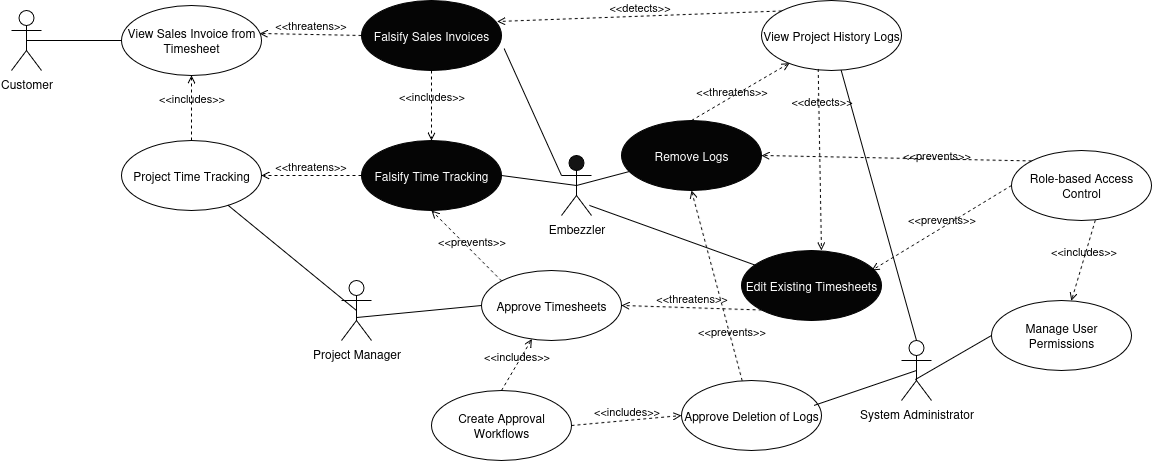

The diagram above was exported from draw.io. Its source (the exported page's mxGraphModel, read from the mxfile embedded in the PNG):
<mxGraphModel dx="925" dy="1308" grid="1" gridSize="10" guides="1" tooltips="1" connect="1" arrows="1" fold="1" page="1" pageScale="1" pageWidth="850" pageHeight="1100" math="0" shadow="0">
  <root>
    <mxCell id="0" />
    <mxCell id="1" parent="0" />
    <mxCell id="-YsOr1pnEJtVpVRQ9yXi-1" value="&lt;div&gt;Customer&lt;/div&gt;" style="shape=umlActor;html=1;verticalLabelPosition=bottom;verticalAlign=top;align=center;" vertex="1" parent="1">
      <mxGeometry x="50" y="450" width="30" height="60" as="geometry" />
    </mxCell>
    <mxCell id="-YsOr1pnEJtVpVRQ9yXi-3" value="View Sales Invoice from Timesheet" style="ellipse;whiteSpace=wrap;html=1;" vertex="1" parent="1">
      <mxGeometry x="160" y="445" width="140" height="70" as="geometry" />
    </mxCell>
    <mxCell id="-YsOr1pnEJtVpVRQ9yXi-4" value="Project Time Tracking" style="ellipse;whiteSpace=wrap;html=1;" vertex="1" parent="1">
      <mxGeometry x="160" y="580" width="140" height="70" as="geometry" />
    </mxCell>
    <mxCell id="-YsOr1pnEJtVpVRQ9yXi-5" value="Embezzler" style="shape=umlActor;html=1;verticalLabelPosition=bottom;verticalAlign=top;align=center;fillColor=#141414;" vertex="1" parent="1">
      <mxGeometry x="600" y="595" width="30" height="60" as="geometry" />
    </mxCell>
    <mxCell id="-YsOr1pnEJtVpVRQ9yXi-6" value="&lt;div&gt;&lt;span style=&quot;color: light-dark(rgb(255, 255, 255), rgb(237, 237, 237));&quot;&gt;Falsify Sales Invoices&lt;/span&gt;&lt;/div&gt;" style="ellipse;whiteSpace=wrap;html=1;fillColor=#050505;" vertex="1" parent="1">
      <mxGeometry x="400" y="440" width="140" height="70" as="geometry" />
    </mxCell>
    <mxCell id="-YsOr1pnEJtVpVRQ9yXi-7" value="&lt;div&gt;&lt;span style=&quot;color: light-dark(rgb(255, 255, 255), rgb(237, 237, 237));&quot;&gt;Falsify Time Tracking&lt;/span&gt;&lt;/div&gt;" style="ellipse;whiteSpace=wrap;html=1;fillColor=#050505;" vertex="1" parent="1">
      <mxGeometry x="400" y="580" width="140" height="70" as="geometry" />
    </mxCell>
    <mxCell id="-YsOr1pnEJtVpVRQ9yXi-8" value="Project Manager" style="shape=umlActor;html=1;verticalLabelPosition=bottom;verticalAlign=top;align=center;" vertex="1" parent="1">
      <mxGeometry x="380" y="720" width="30" height="60" as="geometry" />
    </mxCell>
    <mxCell id="-YsOr1pnEJtVpVRQ9yXi-12" value="View Project History Logs" style="ellipse;whiteSpace=wrap;html=1;" vertex="1" parent="1">
      <mxGeometry x="800" y="440" width="140" height="70" as="geometry" />
    </mxCell>
    <mxCell id="-YsOr1pnEJtVpVRQ9yXi-13" value="Approve Timesheets" style="ellipse;whiteSpace=wrap;html=1;" vertex="1" parent="1">
      <mxGeometry x="520" y="710" width="140" height="70" as="geometry" />
    </mxCell>
    <mxCell id="-YsOr1pnEJtVpVRQ9yXi-14" value="System Administrator" style="shape=umlActor;html=1;verticalLabelPosition=bottom;verticalAlign=top;align=center;" vertex="1" parent="1">
      <mxGeometry x="940" y="780" width="30" height="60" as="geometry" />
    </mxCell>
    <mxCell id="-YsOr1pnEJtVpVRQ9yXi-15" value="&lt;div&gt;&lt;span style=&quot;color: light-dark(rgb(255, 255, 255), rgb(237, 237, 237));&quot;&gt;Edit Existing Timesheets&lt;/span&gt;&lt;/div&gt;" style="ellipse;whiteSpace=wrap;html=1;fillColor=#050505;" vertex="1" parent="1">
      <mxGeometry x="780" y="690" width="140" height="70" as="geometry" />
    </mxCell>
    <mxCell id="-YsOr1pnEJtVpVRQ9yXi-16" value="&lt;div&gt;&lt;span style=&quot;color: light-dark(rgb(255, 255, 255), rgb(237, 237, 237));&quot;&gt;Remove Logs&lt;/span&gt;&lt;/div&gt;" style="ellipse;whiteSpace=wrap;html=1;fillColor=#050505;" vertex="1" parent="1">
      <mxGeometry x="660" y="560" width="140" height="70" as="geometry" />
    </mxCell>
    <mxCell id="-YsOr1pnEJtVpVRQ9yXi-17" value="Role-based Access Control" style="ellipse;whiteSpace=wrap;html=1;" vertex="1" parent="1">
      <mxGeometry x="1050" y="590" width="140" height="70" as="geometry" />
    </mxCell>
    <mxCell id="-YsOr1pnEJtVpVRQ9yXi-18" value="Manage User Permissions" style="ellipse;whiteSpace=wrap;html=1;" vertex="1" parent="1">
      <mxGeometry x="1030" y="740" width="140" height="70" as="geometry" />
    </mxCell>
    <mxCell id="-YsOr1pnEJtVpVRQ9yXi-19" value="Create Approval Workflows" style="ellipse;whiteSpace=wrap;html=1;" vertex="1" parent="1">
      <mxGeometry x="470" y="830" width="140" height="70" as="geometry" />
    </mxCell>
    <mxCell id="-YsOr1pnEJtVpVRQ9yXi-20" value="Approve Deletion of Logs" style="ellipse;whiteSpace=wrap;html=1;" vertex="1" parent="1">
      <mxGeometry x="720" y="820" width="140" height="70" as="geometry" />
    </mxCell>
    <mxCell id="-YsOr1pnEJtVpVRQ9yXi-21" value="" style="edgeStyle=none;html=1;endArrow=none;verticalAlign=bottom;rounded=0;exitX=0.5;exitY=0.5;exitDx=0;exitDy=0;exitPerimeter=0;entryX=0;entryY=0.5;entryDx=0;entryDy=0;" edge="1" parent="1" source="-YsOr1pnEJtVpVRQ9yXi-1" target="-YsOr1pnEJtVpVRQ9yXi-3">
      <mxGeometry width="160" relative="1" as="geometry">
        <mxPoint x="20" y="630" as="sourcePoint" />
        <mxPoint x="180" y="630" as="targetPoint" />
      </mxGeometry>
    </mxCell>
    <mxCell id="-YsOr1pnEJtVpVRQ9yXi-22" value="&amp;lt;&amp;lt;includes&amp;gt;&amp;gt;" style="edgeStyle=none;html=1;endArrow=open;verticalAlign=bottom;dashed=1;labelBackgroundColor=none;rounded=0;exitX=0.5;exitY=0;exitDx=0;exitDy=0;entryX=0.5;entryY=1;entryDx=0;entryDy=0;" edge="1" parent="1" source="-YsOr1pnEJtVpVRQ9yXi-4" target="-YsOr1pnEJtVpVRQ9yXi-3">
      <mxGeometry width="160" relative="1" as="geometry">
        <mxPoint x="40" y="600" as="sourcePoint" />
        <mxPoint x="200" y="600" as="targetPoint" />
      </mxGeometry>
    </mxCell>
    <mxCell id="-YsOr1pnEJtVpVRQ9yXi-25" value="&amp;lt;&amp;lt;threatens&amp;gt;&amp;gt;" style="edgeStyle=none;html=1;endArrow=open;verticalAlign=bottom;dashed=1;labelBackgroundColor=none;rounded=0;exitX=0;exitY=0.5;exitDx=0;exitDy=0;entryX=0.986;entryY=0.4;entryDx=0;entryDy=0;entryPerimeter=0;" edge="1" parent="1" source="-YsOr1pnEJtVpVRQ9yXi-6" target="-YsOr1pnEJtVpVRQ9yXi-3">
      <mxGeometry width="160" relative="1" as="geometry">
        <mxPoint x="130" y="320" as="sourcePoint" />
        <mxPoint x="290" y="320" as="targetPoint" />
      </mxGeometry>
    </mxCell>
    <mxCell id="-YsOr1pnEJtVpVRQ9yXi-26" value="&amp;lt;&amp;lt;threatens&amp;gt;&amp;gt;" style="edgeStyle=none;html=1;endArrow=open;verticalAlign=bottom;dashed=1;labelBackgroundColor=none;rounded=0;exitX=0;exitY=0.5;exitDx=0;exitDy=0;" edge="1" parent="1" source="-YsOr1pnEJtVpVRQ9yXi-7" target="-YsOr1pnEJtVpVRQ9yXi-4">
      <mxGeometry width="160" relative="1" as="geometry">
        <mxPoint x="220" y="680" as="sourcePoint" />
        <mxPoint x="380" y="680" as="targetPoint" />
      </mxGeometry>
    </mxCell>
    <mxCell id="-YsOr1pnEJtVpVRQ9yXi-27" value="&amp;lt;&amp;lt;includes&amp;gt;&amp;gt;" style="edgeStyle=none;html=1;endArrow=open;verticalAlign=bottom;dashed=1;labelBackgroundColor=none;rounded=0;exitX=0.5;exitY=1;exitDx=0;exitDy=0;entryX=0.5;entryY=0;entryDx=0;entryDy=0;" edge="1" parent="1" source="-YsOr1pnEJtVpVRQ9yXi-6" target="-YsOr1pnEJtVpVRQ9yXi-7">
      <mxGeometry width="160" relative="1" as="geometry">
        <mxPoint x="350" y="550" as="sourcePoint" />
        <mxPoint x="510" y="550" as="targetPoint" />
      </mxGeometry>
    </mxCell>
    <mxCell id="-YsOr1pnEJtVpVRQ9yXi-28" value="" style="edgeStyle=none;html=1;endArrow=none;verticalAlign=bottom;rounded=0;entryX=0.5;entryY=0.5;entryDx=0;entryDy=0;entryPerimeter=0;" edge="1" parent="1" source="-YsOr1pnEJtVpVRQ9yXi-4" target="-YsOr1pnEJtVpVRQ9yXi-8">
      <mxGeometry width="160" relative="1" as="geometry">
        <mxPoint x="150" y="770" as="sourcePoint" />
        <mxPoint x="310" y="770" as="targetPoint" />
      </mxGeometry>
    </mxCell>
    <mxCell id="-YsOr1pnEJtVpVRQ9yXi-29" value="" style="edgeStyle=none;html=1;endArrow=none;verticalAlign=bottom;rounded=0;exitX=0.5;exitY=0.617;exitDx=0;exitDy=0;exitPerimeter=0;entryX=0;entryY=0.5;entryDx=0;entryDy=0;" edge="1" parent="1" source="-YsOr1pnEJtVpVRQ9yXi-8" target="-YsOr1pnEJtVpVRQ9yXi-13">
      <mxGeometry width="160" relative="1" as="geometry">
        <mxPoint x="300" y="920" as="sourcePoint" />
        <mxPoint x="460" y="920" as="targetPoint" />
      </mxGeometry>
    </mxCell>
    <mxCell id="-YsOr1pnEJtVpVRQ9yXi-30" value="&amp;lt;&amp;lt;prevents&amp;gt;&amp;gt;" style="edgeStyle=none;html=1;endArrow=open;verticalAlign=bottom;dashed=1;labelBackgroundColor=none;rounded=0;exitX=0;exitY=0;exitDx=0;exitDy=0;entryX=0.5;entryY=1;entryDx=0;entryDy=0;" edge="1" parent="1" source="-YsOr1pnEJtVpVRQ9yXi-13" target="-YsOr1pnEJtVpVRQ9yXi-7">
      <mxGeometry x="-0.1367" width="160" relative="1" as="geometry">
        <mxPoint x="130" y="790" as="sourcePoint" />
        <mxPoint x="290" y="790" as="targetPoint" />
        <mxPoint as="offset" />
      </mxGeometry>
    </mxCell>
    <mxCell id="-YsOr1pnEJtVpVRQ9yXi-33" value="" style="edgeStyle=none;html=1;endArrow=none;verticalAlign=bottom;rounded=0;exitX=0.5;exitY=0.5;exitDx=0;exitDy=0;exitPerimeter=0;entryX=1;entryY=0.5;entryDx=0;entryDy=0;" edge="1" parent="1" source="-YsOr1pnEJtVpVRQ9yXi-5" target="-YsOr1pnEJtVpVRQ9yXi-7">
      <mxGeometry width="160" relative="1" as="geometry">
        <mxPoint x="630" y="650" as="sourcePoint" />
        <mxPoint x="790" y="650" as="targetPoint" />
      </mxGeometry>
    </mxCell>
    <mxCell id="-YsOr1pnEJtVpVRQ9yXi-34" value="" style="edgeStyle=none;html=1;endArrow=none;verticalAlign=bottom;rounded=0;entryX=0;entryY=0.3333333333333333;entryDx=0;entryDy=0;entryPerimeter=0;exitX=1.019;exitY=0.688;exitDx=0;exitDy=0;exitPerimeter=0;" edge="1" parent="1" source="-YsOr1pnEJtVpVRQ9yXi-6" target="-YsOr1pnEJtVpVRQ9yXi-5">
      <mxGeometry width="160" relative="1" as="geometry">
        <mxPoint x="400" y="260" as="sourcePoint" />
        <mxPoint x="560" y="260" as="targetPoint" />
      </mxGeometry>
    </mxCell>
    <mxCell id="-YsOr1pnEJtVpVRQ9yXi-38" value="&amp;lt;&amp;lt;detects&amp;gt;&amp;gt;" style="edgeStyle=none;html=1;endArrow=open;verticalAlign=bottom;dashed=1;labelBackgroundColor=none;rounded=0;exitX=0;exitY=0;exitDx=0;exitDy=0;entryX=0.968;entryY=0.3;entryDx=0;entryDy=0;entryPerimeter=0;" edge="1" parent="1" source="-YsOr1pnEJtVpVRQ9yXi-12" target="-YsOr1pnEJtVpVRQ9yXi-6">
      <mxGeometry width="160" relative="1" as="geometry">
        <mxPoint x="540" y="350" as="sourcePoint" />
        <mxPoint x="700" y="350" as="targetPoint" />
      </mxGeometry>
    </mxCell>
    <mxCell id="-YsOr1pnEJtVpVRQ9yXi-40" value="&amp;lt;&amp;lt;threatens&amp;gt;&amp;gt;" style="edgeStyle=none;html=1;endArrow=open;verticalAlign=bottom;dashed=1;labelBackgroundColor=none;rounded=0;exitX=0;exitY=1;exitDx=0;exitDy=0;entryX=1;entryY=0.5;entryDx=0;entryDy=0;" edge="1" parent="1" source="-YsOr1pnEJtVpVRQ9yXi-15" target="-YsOr1pnEJtVpVRQ9yXi-13">
      <mxGeometry width="160" relative="1" as="geometry">
        <mxPoint x="550" y="880" as="sourcePoint" />
        <mxPoint x="710" y="880" as="targetPoint" />
      </mxGeometry>
    </mxCell>
    <mxCell id="-YsOr1pnEJtVpVRQ9yXi-41" value="&amp;lt;&amp;lt;detects&amp;gt;&amp;gt;" style="edgeStyle=none;html=1;endArrow=open;verticalAlign=bottom;dashed=1;labelBackgroundColor=none;rounded=0;exitX=0.405;exitY=0.978;exitDx=0;exitDy=0;exitPerimeter=0;entryX=0.571;entryY=0;entryDx=0;entryDy=0;entryPerimeter=0;" edge="1" parent="1" source="-YsOr1pnEJtVpVRQ9yXi-12" target="-YsOr1pnEJtVpVRQ9yXi-15">
      <mxGeometry x="-0.5419" y="2" width="160" relative="1" as="geometry">
        <mxPoint x="900" y="670" as="sourcePoint" />
        <mxPoint x="1060" y="670" as="targetPoint" />
        <mxPoint x="1" as="offset" />
      </mxGeometry>
    </mxCell>
    <mxCell id="-YsOr1pnEJtVpVRQ9yXi-42" value="&amp;lt;&amp;lt;prevents&amp;gt;&amp;gt;" style="edgeStyle=none;html=1;endArrow=open;verticalAlign=bottom;dashed=1;labelBackgroundColor=none;rounded=0;exitX=0;exitY=0.5;exitDx=0;exitDy=0;" edge="1" parent="1" source="-YsOr1pnEJtVpVRQ9yXi-17">
      <mxGeometry width="160" relative="1" as="geometry">
        <mxPoint x="890" y="850" as="sourcePoint" />
        <mxPoint x="910" y="710" as="targetPoint" />
      </mxGeometry>
    </mxCell>
    <mxCell id="-YsOr1pnEJtVpVRQ9yXi-43" value="" style="edgeStyle=none;html=1;endArrow=none;verticalAlign=bottom;rounded=0;exitX=0.5;exitY=0.5;exitDx=0;exitDy=0;exitPerimeter=0;" edge="1" parent="1" source="-YsOr1pnEJtVpVRQ9yXi-5" target="-YsOr1pnEJtVpVRQ9yXi-16">
      <mxGeometry width="160" relative="1" as="geometry">
        <mxPoint x="640" y="530" as="sourcePoint" />
        <mxPoint x="800" y="530" as="targetPoint" />
      </mxGeometry>
    </mxCell>
    <mxCell id="-YsOr1pnEJtVpVRQ9yXi-44" value="&amp;lt;&amp;lt;threatens&amp;gt;&amp;gt;" style="edgeStyle=none;html=1;endArrow=open;verticalAlign=bottom;dashed=1;labelBackgroundColor=none;rounded=0;exitX=0.5;exitY=0;exitDx=0;exitDy=0;entryX=0.2;entryY=0.894;entryDx=0;entryDy=0;entryPerimeter=0;" edge="1" parent="1" source="-YsOr1pnEJtVpVRQ9yXi-16" target="-YsOr1pnEJtVpVRQ9yXi-12">
      <mxGeometry x="-0.2143" y="-3" width="160" relative="1" as="geometry">
        <mxPoint x="990" y="550" as="sourcePoint" />
        <mxPoint x="1150" y="550" as="targetPoint" />
        <mxPoint as="offset" />
      </mxGeometry>
    </mxCell>
    <mxCell id="-YsOr1pnEJtVpVRQ9yXi-47" value="&amp;lt;&amp;lt;prevents&amp;gt;&amp;gt;" style="edgeStyle=none;html=1;endArrow=open;verticalAlign=bottom;dashed=1;labelBackgroundColor=none;rounded=0;exitX=0;exitY=0;exitDx=0;exitDy=0;entryX=1;entryY=0.5;entryDx=0;entryDy=0;" edge="1" parent="1" source="-YsOr1pnEJtVpVRQ9yXi-17" target="-YsOr1pnEJtVpVRQ9yXi-16">
      <mxGeometry x="-0.2988" y="5" width="160" relative="1" as="geometry">
        <mxPoint x="950" y="579.9999999999999" as="sourcePoint" />
        <mxPoint x="1121.46" y="297.39" as="targetPoint" />
        <mxPoint as="offset" />
      </mxGeometry>
    </mxCell>
    <mxCell id="-YsOr1pnEJtVpVRQ9yXi-48" value="&amp;lt;&amp;lt;includes&amp;gt;&amp;gt;" style="edgeStyle=none;html=1;endArrow=open;verticalAlign=bottom;dashed=1;labelBackgroundColor=none;rounded=0;exitX=0.599;exitY=0.995;exitDx=0;exitDy=0;exitPerimeter=0;" edge="1" parent="1" source="-YsOr1pnEJtVpVRQ9yXi-17" target="-YsOr1pnEJtVpVRQ9yXi-18">
      <mxGeometry width="160" relative="1" as="geometry">
        <mxPoint x="1000" y="930" as="sourcePoint" />
        <mxPoint x="1160" y="930" as="targetPoint" />
      </mxGeometry>
    </mxCell>
    <mxCell id="-YsOr1pnEJtVpVRQ9yXi-49" value="&amp;lt;&amp;lt;includes&amp;gt;&amp;gt;" style="edgeStyle=none;html=1;endArrow=open;verticalAlign=bottom;dashed=1;labelBackgroundColor=none;rounded=0;exitX=0.5;exitY=0;exitDx=0;exitDy=0;" edge="1" parent="1" source="-YsOr1pnEJtVpVRQ9yXi-19" target="-YsOr1pnEJtVpVRQ9yXi-13">
      <mxGeometry width="160" relative="1" as="geometry">
        <mxPoint x="480" y="990" as="sourcePoint" />
        <mxPoint x="640" y="990" as="targetPoint" />
      </mxGeometry>
    </mxCell>
    <mxCell id="-YsOr1pnEJtVpVRQ9yXi-50" value="&amp;lt;&amp;lt;includes&amp;gt;&amp;gt;" style="edgeStyle=none;html=1;endArrow=open;verticalAlign=bottom;dashed=1;labelBackgroundColor=none;rounded=0;exitX=1;exitY=0.5;exitDx=0;exitDy=0;entryX=0;entryY=0.5;entryDx=0;entryDy=0;" edge="1" parent="1" source="-YsOr1pnEJtVpVRQ9yXi-19" target="-YsOr1pnEJtVpVRQ9yXi-20">
      <mxGeometry width="160" relative="1" as="geometry">
        <mxPoint x="600" y="970" as="sourcePoint" />
        <mxPoint x="760" y="970" as="targetPoint" />
      </mxGeometry>
    </mxCell>
    <mxCell id="-YsOr1pnEJtVpVRQ9yXi-51" value="&amp;lt;&amp;lt;prevents&amp;gt;&amp;gt;" style="edgeStyle=none;html=1;endArrow=open;verticalAlign=bottom;dashed=1;labelBackgroundColor=none;rounded=0;entryX=0.5;entryY=1;entryDx=0;entryDy=0;" edge="1" parent="1" source="-YsOr1pnEJtVpVRQ9yXi-20" target="-YsOr1pnEJtVpVRQ9yXi-16">
      <mxGeometry x="-0.5764" width="160" relative="1" as="geometry">
        <mxPoint x="610" y="980" as="sourcePoint" />
        <mxPoint x="770" y="980" as="targetPoint" />
        <mxPoint y="-1" as="offset" />
      </mxGeometry>
    </mxCell>
    <mxCell id="-YsOr1pnEJtVpVRQ9yXi-53" value="" style="edgeStyle=none;html=1;endArrow=none;verticalAlign=bottom;rounded=0;exitX=0.947;exitY=0.356;exitDx=0;exitDy=0;exitPerimeter=0;entryX=0.5;entryY=0.5;entryDx=0;entryDy=0;entryPerimeter=0;" edge="1" parent="1" source="-YsOr1pnEJtVpVRQ9yXi-20" target="-YsOr1pnEJtVpVRQ9yXi-14">
      <mxGeometry width="160" relative="1" as="geometry">
        <mxPoint x="870" y="980" as="sourcePoint" />
        <mxPoint x="1030" y="980" as="targetPoint" />
      </mxGeometry>
    </mxCell>
    <mxCell id="-YsOr1pnEJtVpVRQ9yXi-54" value="" style="edgeStyle=none;html=1;endArrow=none;verticalAlign=bottom;rounded=0;exitX=0.461;exitY=0.651;exitDx=0;exitDy=0;exitPerimeter=0;entryX=0;entryY=0.5;entryDx=0;entryDy=0;" edge="1" parent="1" source="-YsOr1pnEJtVpVRQ9yXi-14" target="-YsOr1pnEJtVpVRQ9yXi-18">
      <mxGeometry width="160" relative="1" as="geometry">
        <mxPoint x="940" y="1020" as="sourcePoint" />
        <mxPoint x="1100" y="1020" as="targetPoint" />
      </mxGeometry>
    </mxCell>
    <mxCell id="-YsOr1pnEJtVpVRQ9yXi-55" value="" style="edgeStyle=none;html=1;endArrow=none;verticalAlign=bottom;rounded=0;exitX=0.5;exitY=0;exitDx=0;exitDy=0;exitPerimeter=0;" edge="1" parent="1" source="-YsOr1pnEJtVpVRQ9yXi-14" target="-YsOr1pnEJtVpVRQ9yXi-12">
      <mxGeometry width="160" relative="1" as="geometry">
        <mxPoint x="990" y="1020" as="sourcePoint" />
        <mxPoint x="1150" y="1020" as="targetPoint" />
      </mxGeometry>
    </mxCell>
    <mxCell id="-YsOr1pnEJtVpVRQ9yXi-56" value="" style="edgeStyle=none;html=1;endArrow=none;verticalAlign=bottom;rounded=0;exitX=0.931;exitY=0.832;exitDx=0;exitDy=0;exitPerimeter=0;" edge="1" parent="1" source="-YsOr1pnEJtVpVRQ9yXi-5" target="-YsOr1pnEJtVpVRQ9yXi-15">
      <mxGeometry width="160" relative="1" as="geometry">
        <mxPoint x="500" y="990" as="sourcePoint" />
        <mxPoint x="660" y="990" as="targetPoint" />
      </mxGeometry>
    </mxCell>
  </root>
</mxGraphModel>